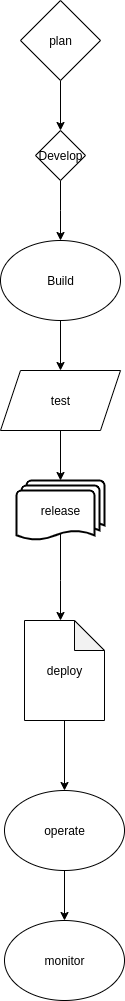

The diagram above was exported from draw.io. Its source (the exported page's mxGraphModel, read from the mxfile embedded in the PNG):
<mxGraphModel dx="872" dy="473" grid="1" gridSize="10" guides="1" tooltips="1" connect="1" arrows="1" fold="1" page="1" pageScale="1" pageWidth="850" pageHeight="1100" math="0" shadow="0">
  <root>
    <mxCell id="0" />
    <mxCell id="1" parent="0" />
    <mxCell id="o8ByEmjH_Uon255cmNB6-14" style="edgeStyle=orthogonalEdgeStyle;rounded=0;orthogonalLoop=1;jettySize=auto;html=1;exitX=0.5;exitY=1;exitDx=0;exitDy=0;entryX=0.5;entryY=0;entryDx=0;entryDy=0;" edge="1" parent="1" source="o8ByEmjH_Uon255cmNB6-1" target="o8ByEmjH_Uon255cmNB6-2">
      <mxGeometry relative="1" as="geometry" />
    </mxCell>
    <mxCell id="o8ByEmjH_Uon255cmNB6-1" value="plan" style="rhombus;whiteSpace=wrap;html=1;" vertex="1" parent="1">
      <mxGeometry x="360" y="10" width="80" height="80" as="geometry" />
    </mxCell>
    <mxCell id="o8ByEmjH_Uon255cmNB6-17" style="edgeStyle=orthogonalEdgeStyle;rounded=0;orthogonalLoop=1;jettySize=auto;html=1;exitX=0.5;exitY=1;exitDx=0;exitDy=0;" edge="1" parent="1" source="o8ByEmjH_Uon255cmNB6-2">
      <mxGeometry relative="1" as="geometry">
        <mxPoint x="400" y="250" as="targetPoint" />
      </mxGeometry>
    </mxCell>
    <mxCell id="o8ByEmjH_Uon255cmNB6-2" value="Develop" style="rhombus;whiteSpace=wrap;html=1;" vertex="1" parent="1">
      <mxGeometry x="375" y="140" width="50" height="50" as="geometry" />
    </mxCell>
    <mxCell id="o8ByEmjH_Uon255cmNB6-12" style="edgeStyle=orthogonalEdgeStyle;rounded=0;orthogonalLoop=1;jettySize=auto;html=1;exitX=0.5;exitY=1;exitDx=0;exitDy=0;entryX=0.5;entryY=0;entryDx=0;entryDy=0;" edge="1" parent="1" source="o8ByEmjH_Uon255cmNB6-3" target="o8ByEmjH_Uon255cmNB6-4">
      <mxGeometry relative="1" as="geometry" />
    </mxCell>
    <mxCell id="o8ByEmjH_Uon255cmNB6-3" value="Build" style="ellipse;whiteSpace=wrap;html=1;" vertex="1" parent="1">
      <mxGeometry x="340" y="250" width="120" height="80" as="geometry" />
    </mxCell>
    <mxCell id="o8ByEmjH_Uon255cmNB6-4" value="test" style="shape=parallelogram;perimeter=parallelogramPerimeter;whiteSpace=wrap;html=1;fixedSize=1;" vertex="1" parent="1">
      <mxGeometry x="340" y="380" width="120" height="60" as="geometry" />
    </mxCell>
    <mxCell id="o8ByEmjH_Uon255cmNB6-19" style="edgeStyle=orthogonalEdgeStyle;rounded=0;orthogonalLoop=1;jettySize=auto;html=1;exitX=0.5;exitY=0.88;exitDx=0;exitDy=0;exitPerimeter=0;" edge="1" parent="1" source="o8ByEmjH_Uon255cmNB6-6">
      <mxGeometry relative="1" as="geometry">
        <mxPoint x="400" y="630" as="targetPoint" />
      </mxGeometry>
    </mxCell>
    <mxCell id="o8ByEmjH_Uon255cmNB6-6" value="release" style="strokeWidth=2;html=1;shape=mxgraph.flowchart.multi-document;whiteSpace=wrap;" vertex="1" parent="1">
      <mxGeometry x="356" y="490" width="88" height="60" as="geometry" />
    </mxCell>
    <mxCell id="o8ByEmjH_Uon255cmNB6-15" style="edgeStyle=orthogonalEdgeStyle;rounded=0;orthogonalLoop=1;jettySize=auto;html=1;exitX=0.5;exitY=1;exitDx=0;exitDy=0;entryX=0.5;entryY=0;entryDx=0;entryDy=0;entryPerimeter=0;" edge="1" parent="1" source="o8ByEmjH_Uon255cmNB6-4" target="o8ByEmjH_Uon255cmNB6-6">
      <mxGeometry relative="1" as="geometry" />
    </mxCell>
    <mxCell id="o8ByEmjH_Uon255cmNB6-21" style="edgeStyle=orthogonalEdgeStyle;rounded=0;orthogonalLoop=1;jettySize=auto;html=1;exitX=0.5;exitY=1;exitDx=0;exitDy=0;exitPerimeter=0;" edge="1" parent="1" source="o8ByEmjH_Uon255cmNB6-18" target="o8ByEmjH_Uon255cmNB6-20">
      <mxGeometry relative="1" as="geometry" />
    </mxCell>
    <mxCell id="o8ByEmjH_Uon255cmNB6-18" value="deploy" style="shape=note;whiteSpace=wrap;html=1;backgroundOutline=1;darkOpacity=0.05;" vertex="1" parent="1">
      <mxGeometry x="364" y="630" width="80" height="100" as="geometry" />
    </mxCell>
    <mxCell id="o8ByEmjH_Uon255cmNB6-23" style="edgeStyle=orthogonalEdgeStyle;rounded=0;orthogonalLoop=1;jettySize=auto;html=1;exitX=0.5;exitY=1;exitDx=0;exitDy=0;entryX=0.5;entryY=0;entryDx=0;entryDy=0;" edge="1" parent="1" source="o8ByEmjH_Uon255cmNB6-20" target="o8ByEmjH_Uon255cmNB6-22">
      <mxGeometry relative="1" as="geometry" />
    </mxCell>
    <mxCell id="o8ByEmjH_Uon255cmNB6-20" value="operate" style="ellipse;whiteSpace=wrap;html=1;" vertex="1" parent="1">
      <mxGeometry x="344" y="800" width="120" height="80" as="geometry" />
    </mxCell>
    <mxCell id="o8ByEmjH_Uon255cmNB6-22" value="monitor" style="ellipse;whiteSpace=wrap;html=1;" vertex="1" parent="1">
      <mxGeometry x="344" y="930" width="120" height="80" as="geometry" />
    </mxCell>
  </root>
</mxGraphModel>